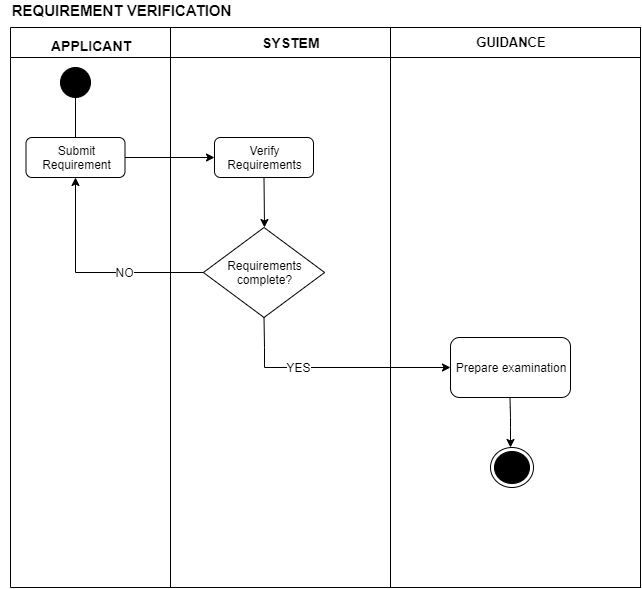

The diagram above was exported from draw.io. Its source (the exported page's mxGraphModel, read from the mxfile embedded in the PNG):
<mxGraphModel dx="1635" dy="847" grid="1" gridSize="10" guides="1" tooltips="1" connect="1" arrows="1" fold="1" page="1" pageScale="1" pageWidth="850" pageHeight="1100" math="0" shadow="0">
  <root>
    <mxCell id="0" />
    <mxCell id="1" parent="0" />
    <mxCell id="F-VCZSHeVBx6hDYm91Xi-21" value="APPLICANT&lt;br&gt;" style="text;html=1;resizable=0;points=[];autosize=1;align=left;verticalAlign=top;spacingTop=-4;fontSize=14;fontStyle=1" vertex="1" parent="1">
      <mxGeometry x="89" y="938" width="100" height="20" as="geometry" />
    </mxCell>
    <mxCell id="F-VCZSHeVBx6hDYm91Xi-22" value="" style="ellipse;whiteSpace=wrap;html=1;aspect=fixed;strokeColor=#000000;fillColor=#000000;" vertex="1" parent="1">
      <mxGeometry x="100" y="970" width="30" height="30" as="geometry" />
    </mxCell>
    <mxCell id="F-VCZSHeVBx6hDYm91Xi-23" value="" style="endArrow=none;html=1;entryX=0.5;entryY=1;entryDx=0;entryDy=0;" edge="1" parent="1" target="F-VCZSHeVBx6hDYm91Xi-22">
      <mxGeometry width="50" height="50" relative="1" as="geometry">
        <mxPoint x="115" y="1040" as="sourcePoint" />
        <mxPoint x="140" y="1010" as="targetPoint" />
      </mxGeometry>
    </mxCell>
    <mxCell id="F-VCZSHeVBx6hDYm91Xi-24" value="Submit Requirement" style="rounded=1;whiteSpace=wrap;html=1;" vertex="1" parent="1">
      <mxGeometry x="65.5" y="1040" width="99" height="40" as="geometry" />
    </mxCell>
    <mxCell id="F-VCZSHeVBx6hDYm91Xi-25" value="" style="endArrow=classic;html=1;exitX=1;exitY=0.5;exitDx=0;exitDy=0;entryX=0;entryY=0.5;entryDx=0;entryDy=0;endFill=1;" edge="1" parent="1" source="F-VCZSHeVBx6hDYm91Xi-24" target="F-VCZSHeVBx6hDYm91Xi-26">
      <mxGeometry width="50" height="50" relative="1" as="geometry">
        <mxPoint x="200" y="1080" as="sourcePoint" />
        <mxPoint x="240" y="1060" as="targetPoint" />
      </mxGeometry>
    </mxCell>
    <mxCell id="F-VCZSHeVBx6hDYm91Xi-26" value="Verify Requirements" style="rounded=1;whiteSpace=wrap;html=1;" vertex="1" parent="1">
      <mxGeometry x="254" y="1040" width="99" height="40" as="geometry" />
    </mxCell>
    <mxCell id="F-VCZSHeVBx6hDYm91Xi-27" value="SYSTEM" style="text;html=1;resizable=0;points=[];autosize=1;align=left;verticalAlign=top;spacingTop=-4;fontSize=14;fontStyle=1" vertex="1" parent="1">
      <mxGeometry x="300" y="935" width="70" height="20" as="geometry" />
    </mxCell>
    <mxCell id="F-VCZSHeVBx6hDYm91Xi-30" value="" style="endArrow=none;html=1;fontSize=14;" edge="1" parent="1">
      <mxGeometry width="50" height="50" relative="1" as="geometry">
        <mxPoint x="210" y="1490" as="sourcePoint" />
        <mxPoint x="210" y="930" as="targetPoint" />
      </mxGeometry>
    </mxCell>
    <mxCell id="F-VCZSHeVBx6hDYm91Xi-34" value="" style="endArrow=none;html=1;fontSize=14;" edge="1" parent="1">
      <mxGeometry width="50" height="50" relative="1" as="geometry">
        <mxPoint x="430" y="1490" as="sourcePoint" />
        <mxPoint x="430" y="930" as="targetPoint" />
      </mxGeometry>
    </mxCell>
    <mxCell id="F-VCZSHeVBx6hDYm91Xi-35" value="" style="endArrow=none;html=1;fontSize=14;" edge="1" parent="1">
      <mxGeometry width="50" height="50" relative="1" as="geometry">
        <mxPoint x="50" y="960" as="sourcePoint" />
        <mxPoint x="430" y="960" as="targetPoint" />
      </mxGeometry>
    </mxCell>
    <mxCell id="F-VCZSHeVBx6hDYm91Xi-38" value="" style="endArrow=none;html=1;fontSize=14;" edge="1" parent="1">
      <mxGeometry width="50" height="50" relative="1" as="geometry">
        <mxPoint x="50" y="1490" as="sourcePoint" />
        <mxPoint x="445.5" y="1490" as="targetPoint" />
      </mxGeometry>
    </mxCell>
    <mxCell id="F-VCZSHeVBx6hDYm91Xi-39" value="" style="endArrow=none;html=1;fontSize=14;" edge="1" parent="1">
      <mxGeometry width="50" height="50" relative="1" as="geometry">
        <mxPoint x="50" y="1490" as="sourcePoint" />
        <mxPoint x="50" y="960" as="targetPoint" />
      </mxGeometry>
    </mxCell>
    <mxCell id="F-VCZSHeVBx6hDYm91Xi-40" value="" style="endArrow=none;html=1;fontSize=14;" edge="1" parent="1">
      <mxGeometry width="50" height="50" relative="1" as="geometry">
        <mxPoint x="50" y="960" as="sourcePoint" />
        <mxPoint x="50" y="930" as="targetPoint" />
      </mxGeometry>
    </mxCell>
    <mxCell id="F-VCZSHeVBx6hDYm91Xi-41" value="" style="endArrow=none;html=1;fontSize=14;" edge="1" parent="1">
      <mxGeometry width="50" height="50" relative="1" as="geometry">
        <mxPoint x="50" y="930" as="sourcePoint" />
        <mxPoint x="430" y="930" as="targetPoint" />
      </mxGeometry>
    </mxCell>
    <mxCell id="F-VCZSHeVBx6hDYm91Xi-56" value="" style="endArrow=classic;html=1;exitX=0.5;exitY=1;exitDx=0;exitDy=0;" edge="1" parent="1" source="F-VCZSHeVBx6hDYm91Xi-26">
      <mxGeometry width="50" height="50" relative="1" as="geometry">
        <mxPoint x="290" y="1170" as="sourcePoint" />
        <mxPoint x="304" y="1130" as="targetPoint" />
      </mxGeometry>
    </mxCell>
    <mxCell id="F-VCZSHeVBx6hDYm91Xi-57" value="Requirements&lt;br&gt;complete?" style="rhombus;whiteSpace=wrap;html=1;fillColor=#FFFFFF;" vertex="1" parent="1">
      <mxGeometry x="242.88" y="1130" width="121.25" height="90" as="geometry" />
    </mxCell>
    <mxCell id="F-VCZSHeVBx6hDYm91Xi-58" value="" style="endArrow=classic;html=1;exitX=0;exitY=0.5;exitDx=0;exitDy=0;entryX=0.5;entryY=1;entryDx=0;entryDy=0;rounded=0;" edge="1" parent="1" source="F-VCZSHeVBx6hDYm91Xi-57" target="F-VCZSHeVBx6hDYm91Xi-24">
      <mxGeometry width="50" height="50" relative="1" as="geometry">
        <mxPoint x="170" y="1200" as="sourcePoint" />
        <mxPoint x="130" y="1175" as="targetPoint" />
        <Array as="points">
          <mxPoint x="115" y="1175" />
        </Array>
      </mxGeometry>
    </mxCell>
    <mxCell id="F-VCZSHeVBx6hDYm91Xi-59" value="NO" style="text;html=1;align=center;verticalAlign=middle;resizable=0;points=[];labelBackgroundColor=#ffffff;" vertex="1" connectable="0" parent="F-VCZSHeVBx6hDYm91Xi-58">
      <mxGeometry x="-0.2952" y="-1" relative="1" as="geometry">
        <mxPoint as="offset" />
      </mxGeometry>
    </mxCell>
    <mxCell id="F-VCZSHeVBx6hDYm91Xi-61" value="" style="rounded=0;whiteSpace=wrap;html=1;fillColor=#FFFFFF;" vertex="1" parent="1">
      <mxGeometry x="430" y="930" width="250" height="560" as="geometry" />
    </mxCell>
    <mxCell id="F-VCZSHeVBx6hDYm91Xi-62" value="" style="endArrow=none;html=1;" edge="1" parent="1">
      <mxGeometry width="50" height="50" relative="1" as="geometry">
        <mxPoint x="418" y="960" as="sourcePoint" />
        <mxPoint x="680" y="960" as="targetPoint" />
      </mxGeometry>
    </mxCell>
    <mxCell id="F-VCZSHeVBx6hDYm91Xi-64" value="&lt;span&gt;&lt;b&gt;&lt;font style=&quot;font-size: 13px&quot;&gt;GUIDANCE&lt;/font&gt;&lt;/b&gt;&lt;/span&gt;" style="text;html=1;strokeColor=none;fillColor=none;align=center;verticalAlign=middle;whiteSpace=wrap;rounded=0;fontStyle=0" vertex="1" parent="1">
      <mxGeometry x="530" y="935" width="40" height="20" as="geometry" />
    </mxCell>
    <mxCell id="F-VCZSHeVBx6hDYm91Xi-65" value="" style="endArrow=classic;html=1;exitX=0.5;exitY=1;exitDx=0;exitDy=0;entryX=0;entryY=0.5;entryDx=0;entryDy=0;rounded=0;" edge="1" parent="1" source="F-VCZSHeVBx6hDYm91Xi-57" target="F-VCZSHeVBx6hDYm91Xi-70">
      <mxGeometry width="50" height="50" relative="1" as="geometry">
        <mxPoint x="280" y="1270" as="sourcePoint" />
        <mxPoint x="304" y="1290" as="targetPoint" />
        <Array as="points">
          <mxPoint x="304" y="1250" />
          <mxPoint x="304" y="1270" />
        </Array>
      </mxGeometry>
    </mxCell>
    <mxCell id="F-VCZSHeVBx6hDYm91Xi-68" value="YES" style="text;html=1;align=center;verticalAlign=middle;resizable=0;points=[];labelBackgroundColor=#ffffff;" vertex="1" connectable="0" parent="F-VCZSHeVBx6hDYm91Xi-65">
      <mxGeometry x="-0.2902" y="1" relative="1" as="geometry">
        <mxPoint as="offset" />
      </mxGeometry>
    </mxCell>
    <mxCell id="F-VCZSHeVBx6hDYm91Xi-70" value="Prepare examination" style="rounded=1;whiteSpace=wrap;html=1;fillColor=#FFFFFF;" vertex="1" parent="1">
      <mxGeometry x="490" y="1240" width="120" height="60" as="geometry" />
    </mxCell>
    <mxCell id="F-VCZSHeVBx6hDYm91Xi-78" value="" style="endArrow=classic;html=1;exitX=0.5;exitY=1;exitDx=0;exitDy=0;" edge="1" parent="1">
      <mxGeometry width="50" height="50" relative="1" as="geometry">
        <mxPoint x="549.5" y="1300" as="sourcePoint" />
        <mxPoint x="550" y="1350" as="targetPoint" />
        <Array as="points">
          <mxPoint x="550" y="1320" />
        </Array>
      </mxGeometry>
    </mxCell>
    <mxCell id="F-VCZSHeVBx6hDYm91Xi-80" value="" style="ellipse;html=1;shape=endState;fillColor=#000000;strokeColor=#000000;gradientColor=none;" vertex="1" parent="1">
      <mxGeometry x="530" y="1350" width="43" height="40" as="geometry" />
    </mxCell>
    <mxCell id="F-VCZSHeVBx6hDYm91Xi-82" value="&lt;b&gt;&lt;font style=&quot;font-size: 15px&quot;&gt;REQUIREMENT VERIFICATION&lt;/font&gt;&lt;/b&gt;" style="text;html=1;align=center;verticalAlign=middle;resizable=0;points=[];autosize=1;" vertex="1" parent="1">
      <mxGeometry x="40.5" y="903" width="240" height="20" as="geometry" />
    </mxCell>
  </root>
</mxGraphModel>